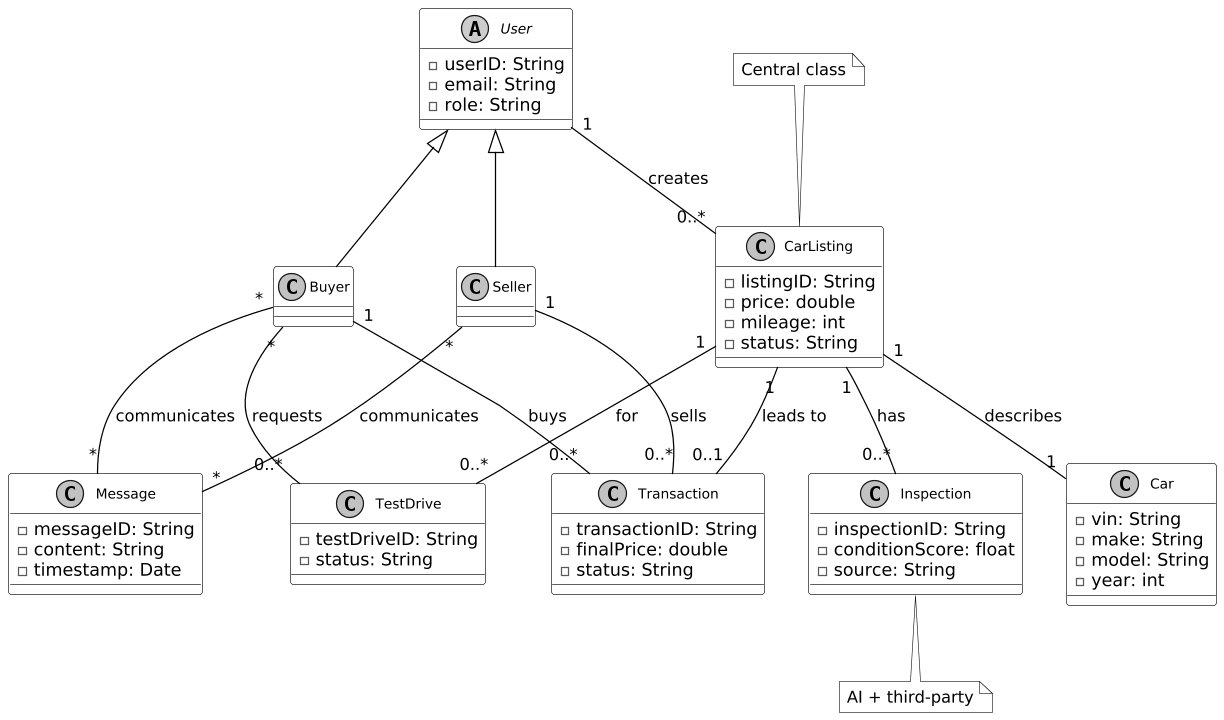

The diagram above was rendered by PlantUML. Its source (embedded in the PNG):
@startuml
skinparam monochrome true
skinparam shadowing false
skinparam dpi 120
skinparam classFontSize 11
skinparam class {
  BackgroundColor White
  BorderColor Black
  ArrowColor Black
}

' ────────────────────────────────────────────────
' Core Classes

abstract class User {
  - userID: String
  - email: String
  - role: String
}

class Buyer
class Seller

User <|-- Buyer
User <|-- Seller

class Car {
  - vin: String
  - make: String
  - model: String
  - year: int
}

class CarListing {
  - listingID: String
  - price: double
  - mileage: int
  - status: String
}

class Inspection {
  - inspectionID: String
  - conditionScore: float
  - source: String
}

class Message {
  - messageID: String
  - content: String
  - timestamp: Date
}

class TestDrive {
  - testDriveID: String
  - status: String
}

class Transaction {
  - transactionID: String
  - finalPrice: double
  - status: String
}

' ────────────────────────────────────────────────
' Main Relationships

User       "1"   --   "0..*"   CarListing   : creates
CarListing "1"   --   "1"      Car          : describes
CarListing "1"   --   "0..*"   Inspection   : has
CarListing "1"   --   "0..*"   TestDrive    : for
CarListing "1"   --   "0..1"   Transaction  : leads to

Buyer      "*"   --   "*"      Message      : communicates
Seller     "*"   --   "*"      Message      : communicates

Buyer      "*"   --   "0..*"   TestDrive    : requests
Buyer      "1"   --   "0..*"   Transaction  : buys
Seller     "1"   --   "0..*"   Transaction  : sells

' ────────────────────────────────────────────────
' Quick explanatory notes (short)

note top of CarListing
  Central class
end note

note bottom of Inspection
  AI + third-party
end note
@enduml